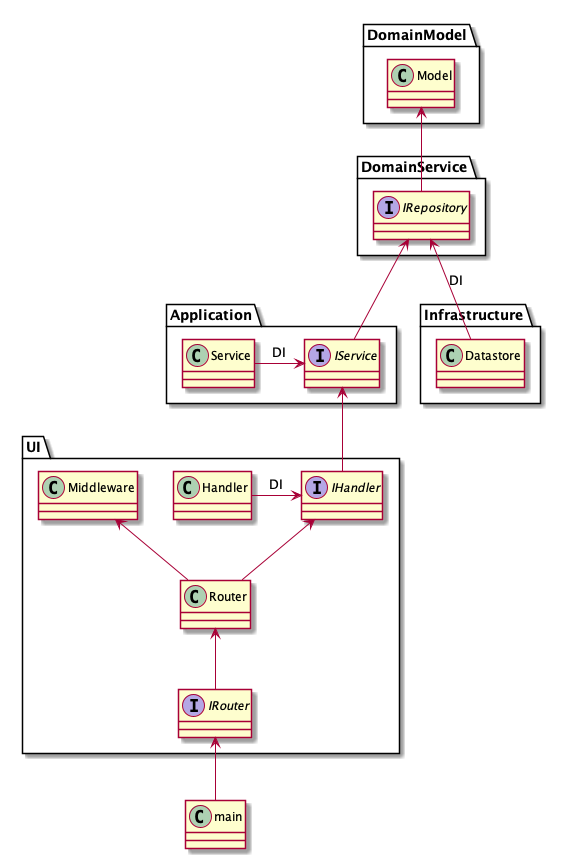

The diagram above was rendered by PlantUML. Its source (embedded in the PNG):
@startuml
package DomainModel {
  class Model
}

package DomainService {
  interface IRepository
}

package Application {
  class Service
  interface IService
}

package Infrastructure {
  class Datastore
}
package UI {
  interface IRouter
  class Router
  class Middleware
  interface IHandler
  class Handler
}
class main

Model <-up- IRepository
IService -up-> IRepository
Datastore -up-> IRepository: DI
Service -right-> IService: DI
IHandler -up-> IService
Handler -right-> IHandler: DI
Router -up-> IHandler
Router -up-> Middleware
IRouter -up-> Router
main -up-> IRouter
@enduml